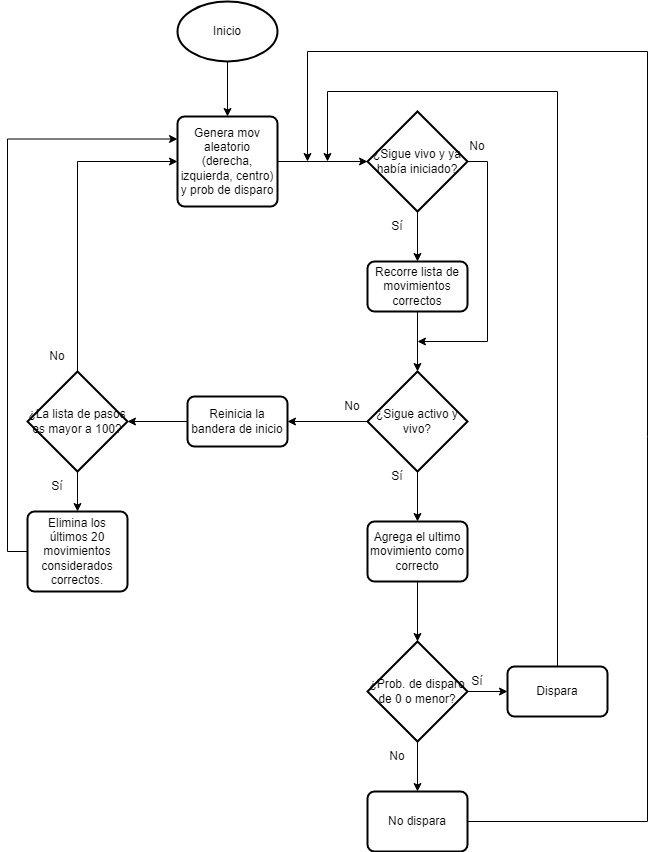

The diagram above was exported from draw.io. Its source (the exported page's mxGraphModel, read from the mxfile embedded in the PNG):
<mxGraphModel dx="1662" dy="1894" grid="1" gridSize="10" guides="1" tooltips="1" connect="1" arrows="1" fold="1" page="1" pageScale="1" pageWidth="850" pageHeight="1100" math="0" shadow="0">
  <root>
    <mxCell id="0" />
    <mxCell id="1" parent="0" />
    <mxCell id="4IMlkyEEI8u8kgKS6iKv-23" style="edgeStyle=orthogonalEdgeStyle;rounded=0;orthogonalLoop=1;jettySize=auto;html=1;exitX=0.5;exitY=1;exitDx=0;exitDy=0;exitPerimeter=0;entryX=0.5;entryY=0;entryDx=0;entryDy=0;" edge="1" parent="1" source="4IMlkyEEI8u8kgKS6iKv-1" target="4IMlkyEEI8u8kgKS6iKv-2">
      <mxGeometry relative="1" as="geometry" />
    </mxCell>
    <mxCell id="4IMlkyEEI8u8kgKS6iKv-1" value="Inicio" style="strokeWidth=2;html=1;shape=mxgraph.flowchart.start_1;whiteSpace=wrap;" vertex="1" parent="1">
      <mxGeometry x="280" y="-10" width="100" height="60" as="geometry" />
    </mxCell>
    <mxCell id="4IMlkyEEI8u8kgKS6iKv-5" style="edgeStyle=orthogonalEdgeStyle;rounded=0;orthogonalLoop=1;jettySize=auto;html=1;exitX=1;exitY=0.5;exitDx=0;exitDy=0;entryX=0;entryY=0.5;entryDx=0;entryDy=0;entryPerimeter=0;" edge="1" parent="1" source="4IMlkyEEI8u8kgKS6iKv-2" target="4IMlkyEEI8u8kgKS6iKv-4">
      <mxGeometry relative="1" as="geometry" />
    </mxCell>
    <mxCell id="4IMlkyEEI8u8kgKS6iKv-2" value="Genera mov aleatorio (derecha, izquierda, centro) y prob de disparo" style="rounded=1;whiteSpace=wrap;html=1;absoluteArcSize=1;arcSize=14;strokeWidth=2;" vertex="1" parent="1">
      <mxGeometry x="280" y="105" width="100" height="90" as="geometry" />
    </mxCell>
    <mxCell id="4IMlkyEEI8u8kgKS6iKv-7" style="edgeStyle=orthogonalEdgeStyle;rounded=0;orthogonalLoop=1;jettySize=auto;html=1;exitX=0.5;exitY=1;exitDx=0;exitDy=0;exitPerimeter=0;entryX=0.5;entryY=0;entryDx=0;entryDy=0;" edge="1" parent="1" source="4IMlkyEEI8u8kgKS6iKv-4">
      <mxGeometry relative="1" as="geometry">
        <mxPoint x="520" y="250" as="targetPoint" />
      </mxGeometry>
    </mxCell>
    <mxCell id="4IMlkyEEI8u8kgKS6iKv-19" style="edgeStyle=orthogonalEdgeStyle;rounded=0;orthogonalLoop=1;jettySize=auto;html=1;exitX=1;exitY=0.5;exitDx=0;exitDy=0;exitPerimeter=0;" edge="1" parent="1" source="4IMlkyEEI8u8kgKS6iKv-4">
      <mxGeometry relative="1" as="geometry">
        <mxPoint x="520" y="330" as="targetPoint" />
        <Array as="points">
          <mxPoint x="590" y="150" />
          <mxPoint x="590" y="330" />
        </Array>
      </mxGeometry>
    </mxCell>
    <mxCell id="4IMlkyEEI8u8kgKS6iKv-4" value="¿Sigue vivo y ya había iniciado?" style="strokeWidth=2;html=1;shape=mxgraph.flowchart.decision;whiteSpace=wrap;" vertex="1" parent="1">
      <mxGeometry x="470" y="100" width="100" height="100" as="geometry" />
    </mxCell>
    <mxCell id="4IMlkyEEI8u8kgKS6iKv-15" style="edgeStyle=orthogonalEdgeStyle;rounded=0;orthogonalLoop=1;jettySize=auto;html=1;exitX=0.5;exitY=1;exitDx=0;exitDy=0;entryX=0.5;entryY=0;entryDx=0;entryDy=0;entryPerimeter=0;" edge="1" parent="1" source="4IMlkyEEI8u8kgKS6iKv-11" target="4IMlkyEEI8u8kgKS6iKv-14">
      <mxGeometry relative="1" as="geometry" />
    </mxCell>
    <mxCell id="4IMlkyEEI8u8kgKS6iKv-11" value="Recorre lista de movimientos correctos" style="rounded=1;whiteSpace=wrap;html=1;absoluteArcSize=1;arcSize=14;strokeWidth=2;" vertex="1" parent="1">
      <mxGeometry x="470" y="250" width="100" height="50" as="geometry" />
    </mxCell>
    <mxCell id="4IMlkyEEI8u8kgKS6iKv-17" style="edgeStyle=orthogonalEdgeStyle;rounded=0;orthogonalLoop=1;jettySize=auto;html=1;exitX=0.5;exitY=1;exitDx=0;exitDy=0;exitPerimeter=0;entryX=0.5;entryY=0;entryDx=0;entryDy=0;" edge="1" parent="1" source="4IMlkyEEI8u8kgKS6iKv-14" target="4IMlkyEEI8u8kgKS6iKv-16">
      <mxGeometry relative="1" as="geometry" />
    </mxCell>
    <mxCell id="4IMlkyEEI8u8kgKS6iKv-22" style="edgeStyle=orthogonalEdgeStyle;rounded=0;orthogonalLoop=1;jettySize=auto;html=1;exitX=0;exitY=0.5;exitDx=0;exitDy=0;exitPerimeter=0;entryX=1;entryY=0.5;entryDx=0;entryDy=0;" edge="1" parent="1" source="4IMlkyEEI8u8kgKS6iKv-14" target="4IMlkyEEI8u8kgKS6iKv-20">
      <mxGeometry relative="1" as="geometry" />
    </mxCell>
    <mxCell id="4IMlkyEEI8u8kgKS6iKv-14" value="¿Sigue activo y vivo?" style="strokeWidth=2;html=1;shape=mxgraph.flowchart.decision;whiteSpace=wrap;" vertex="1" parent="1">
      <mxGeometry x="470" y="360" width="100" height="100" as="geometry" />
    </mxCell>
    <mxCell id="4IMlkyEEI8u8kgKS6iKv-33" style="edgeStyle=orthogonalEdgeStyle;rounded=0;orthogonalLoop=1;jettySize=auto;html=1;exitX=0.5;exitY=1;exitDx=0;exitDy=0;entryX=0.5;entryY=0;entryDx=0;entryDy=0;entryPerimeter=0;" edge="1" parent="1" source="4IMlkyEEI8u8kgKS6iKv-16" target="4IMlkyEEI8u8kgKS6iKv-32">
      <mxGeometry relative="1" as="geometry" />
    </mxCell>
    <mxCell id="4IMlkyEEI8u8kgKS6iKv-16" value="Agrega el ultimo movimiento como correcto" style="rounded=1;whiteSpace=wrap;html=1;absoluteArcSize=1;arcSize=14;strokeWidth=2;" vertex="1" parent="1">
      <mxGeometry x="470" y="510" width="100" height="60" as="geometry" />
    </mxCell>
    <mxCell id="4IMlkyEEI8u8kgKS6iKv-25" style="edgeStyle=orthogonalEdgeStyle;rounded=0;orthogonalLoop=1;jettySize=auto;html=1;exitX=0;exitY=0.5;exitDx=0;exitDy=0;" edge="1" parent="1" source="4IMlkyEEI8u8kgKS6iKv-20" target="4IMlkyEEI8u8kgKS6iKv-24">
      <mxGeometry relative="1" as="geometry" />
    </mxCell>
    <mxCell id="4IMlkyEEI8u8kgKS6iKv-20" value="Reinicia la bandera de inicio" style="rounded=1;whiteSpace=wrap;html=1;absoluteArcSize=1;arcSize=14;strokeWidth=2;" vertex="1" parent="1">
      <mxGeometry x="290" y="385" width="100" height="50" as="geometry" />
    </mxCell>
    <mxCell id="4IMlkyEEI8u8kgKS6iKv-26" style="edgeStyle=orthogonalEdgeStyle;rounded=0;orthogonalLoop=1;jettySize=auto;html=1;exitX=0.5;exitY=0;exitDx=0;exitDy=0;exitPerimeter=0;entryX=0;entryY=0.5;entryDx=0;entryDy=0;" edge="1" parent="1" source="4IMlkyEEI8u8kgKS6iKv-24" target="4IMlkyEEI8u8kgKS6iKv-2">
      <mxGeometry relative="1" as="geometry" />
    </mxCell>
    <mxCell id="4IMlkyEEI8u8kgKS6iKv-58" style="edgeStyle=orthogonalEdgeStyle;rounded=0;orthogonalLoop=1;jettySize=auto;html=1;exitX=0.5;exitY=1;exitDx=0;exitDy=0;exitPerimeter=0;entryX=0.5;entryY=0;entryDx=0;entryDy=0;" edge="1" parent="1" source="4IMlkyEEI8u8kgKS6iKv-24" target="4IMlkyEEI8u8kgKS6iKv-27">
      <mxGeometry relative="1" as="geometry" />
    </mxCell>
    <mxCell id="4IMlkyEEI8u8kgKS6iKv-24" value="¿La lista de pasos es mayor a 100?" style="strokeWidth=2;html=1;shape=mxgraph.flowchart.decision;whiteSpace=wrap;" vertex="1" parent="1">
      <mxGeometry x="130" y="360" width="100" height="100" as="geometry" />
    </mxCell>
    <mxCell id="4IMlkyEEI8u8kgKS6iKv-30" style="edgeStyle=orthogonalEdgeStyle;rounded=0;orthogonalLoop=1;jettySize=auto;html=1;exitX=0;exitY=0.5;exitDx=0;exitDy=0;entryX=0;entryY=0.25;entryDx=0;entryDy=0;" edge="1" parent="1" source="4IMlkyEEI8u8kgKS6iKv-27" target="4IMlkyEEI8u8kgKS6iKv-2">
      <mxGeometry relative="1" as="geometry">
        <mxPoint x="60" y="390" as="targetPoint" />
      </mxGeometry>
    </mxCell>
    <mxCell id="4IMlkyEEI8u8kgKS6iKv-27" value="Elimina los últimos 20 movimientos considerados correctos." style="rounded=1;whiteSpace=wrap;html=1;absoluteArcSize=1;arcSize=14;strokeWidth=2;" vertex="1" parent="1">
      <mxGeometry x="130" y="500" width="100" height="80" as="geometry" />
    </mxCell>
    <mxCell id="4IMlkyEEI8u8kgKS6iKv-36" style="edgeStyle=orthogonalEdgeStyle;rounded=0;orthogonalLoop=1;jettySize=auto;html=1;exitX=1;exitY=0.5;exitDx=0;exitDy=0;exitPerimeter=0;entryX=0;entryY=0.5;entryDx=0;entryDy=0;" edge="1" parent="1" source="4IMlkyEEI8u8kgKS6iKv-32" target="4IMlkyEEI8u8kgKS6iKv-34">
      <mxGeometry relative="1" as="geometry" />
    </mxCell>
    <mxCell id="4IMlkyEEI8u8kgKS6iKv-37" style="edgeStyle=orthogonalEdgeStyle;rounded=0;orthogonalLoop=1;jettySize=auto;html=1;exitX=0.5;exitY=1;exitDx=0;exitDy=0;exitPerimeter=0;entryX=0.5;entryY=0;entryDx=0;entryDy=0;" edge="1" parent="1" source="4IMlkyEEI8u8kgKS6iKv-32" target="4IMlkyEEI8u8kgKS6iKv-35">
      <mxGeometry relative="1" as="geometry" />
    </mxCell>
    <mxCell id="4IMlkyEEI8u8kgKS6iKv-32" value="¿Prob. de disparo de 0 o menor?" style="strokeWidth=2;html=1;shape=mxgraph.flowchart.decision;whiteSpace=wrap;" vertex="1" parent="1">
      <mxGeometry x="470" y="630" width="100" height="100" as="geometry" />
    </mxCell>
    <mxCell id="4IMlkyEEI8u8kgKS6iKv-38" style="edgeStyle=orthogonalEdgeStyle;rounded=0;orthogonalLoop=1;jettySize=auto;html=1;exitX=0.5;exitY=0;exitDx=0;exitDy=0;" edge="1" parent="1" source="4IMlkyEEI8u8kgKS6iKv-34">
      <mxGeometry relative="1" as="geometry">
        <mxPoint x="430" y="150" as="targetPoint" />
        <Array as="points">
          <mxPoint x="660" y="80" />
          <mxPoint x="430" y="80" />
        </Array>
      </mxGeometry>
    </mxCell>
    <mxCell id="4IMlkyEEI8u8kgKS6iKv-34" value="Dispara" style="rounded=1;whiteSpace=wrap;html=1;absoluteArcSize=1;arcSize=14;strokeWidth=2;" vertex="1" parent="1">
      <mxGeometry x="610" y="655" width="100" height="50" as="geometry" />
    </mxCell>
    <mxCell id="4IMlkyEEI8u8kgKS6iKv-40" style="edgeStyle=orthogonalEdgeStyle;rounded=0;orthogonalLoop=1;jettySize=auto;html=1;exitX=1;exitY=0.5;exitDx=0;exitDy=0;" edge="1" parent="1" source="4IMlkyEEI8u8kgKS6iKv-35">
      <mxGeometry relative="1" as="geometry">
        <mxPoint x="410" y="150" as="targetPoint" />
        <Array as="points">
          <mxPoint x="750" y="810" />
          <mxPoint x="750" y="40" />
        </Array>
      </mxGeometry>
    </mxCell>
    <mxCell id="4IMlkyEEI8u8kgKS6iKv-35" value="No dispara" style="rounded=1;whiteSpace=wrap;html=1;absoluteArcSize=1;arcSize=14;strokeWidth=2;" vertex="1" parent="1">
      <mxGeometry x="470" y="780" width="100" height="60" as="geometry" />
    </mxCell>
    <mxCell id="4IMlkyEEI8u8kgKS6iKv-41" value="Sí" style="text;html=1;strokeColor=none;fillColor=none;align=center;verticalAlign=middle;whiteSpace=wrap;rounded=0;" vertex="1" parent="1">
      <mxGeometry x="470" y="200" width="60" height="30" as="geometry" />
    </mxCell>
    <mxCell id="4IMlkyEEI8u8kgKS6iKv-42" value="No" style="text;html=1;strokeColor=none;fillColor=none;align=center;verticalAlign=middle;whiteSpace=wrap;rounded=0;" vertex="1" parent="1">
      <mxGeometry x="550" y="120" width="60" height="30" as="geometry" />
    </mxCell>
    <mxCell id="4IMlkyEEI8u8kgKS6iKv-49" value="Sí" style="text;html=1;strokeColor=none;fillColor=none;align=center;verticalAlign=middle;whiteSpace=wrap;rounded=0;" vertex="1" parent="1">
      <mxGeometry x="470" y="450" width="60" height="30" as="geometry" />
    </mxCell>
    <mxCell id="4IMlkyEEI8u8kgKS6iKv-52" value="Sí" style="text;html=1;strokeColor=none;fillColor=none;align=center;verticalAlign=middle;whiteSpace=wrap;rounded=0;" vertex="1" parent="1">
      <mxGeometry x="550" y="655" width="60" height="30" as="geometry" />
    </mxCell>
    <mxCell id="4IMlkyEEI8u8kgKS6iKv-53" value="No" style="text;html=1;strokeColor=none;fillColor=none;align=center;verticalAlign=middle;whiteSpace=wrap;rounded=0;" vertex="1" parent="1">
      <mxGeometry x="425" y="380" width="60" height="30" as="geometry" />
    </mxCell>
    <mxCell id="4IMlkyEEI8u8kgKS6iKv-54" value="No" style="text;html=1;strokeColor=none;fillColor=none;align=center;verticalAlign=middle;whiteSpace=wrap;rounded=0;" vertex="1" parent="1">
      <mxGeometry x="130" y="330" width="60" height="30" as="geometry" />
    </mxCell>
    <mxCell id="4IMlkyEEI8u8kgKS6iKv-56" value="No" style="text;html=1;strokeColor=none;fillColor=none;align=center;verticalAlign=middle;whiteSpace=wrap;rounded=0;" vertex="1" parent="1">
      <mxGeometry x="470" y="730" width="60" height="30" as="geometry" />
    </mxCell>
    <mxCell id="4IMlkyEEI8u8kgKS6iKv-59" value="Sí" style="text;html=1;strokeColor=none;fillColor=none;align=center;verticalAlign=middle;whiteSpace=wrap;rounded=0;" vertex="1" parent="1">
      <mxGeometry x="130" y="460" width="60" height="30" as="geometry" />
    </mxCell>
  </root>
</mxGraphModel>